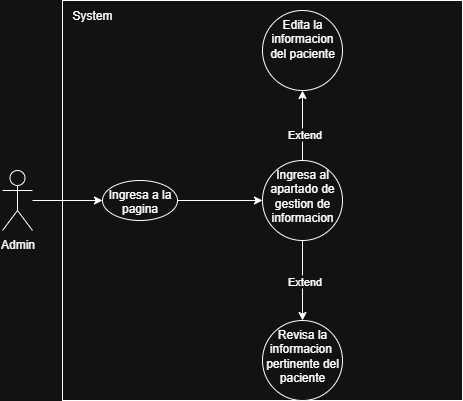

The diagram above was exported from draw.io. Its source (the exported page's mxGraphModel, read from the mxfile embedded in the PNG):
<mxGraphModel dx="1000" dy="539" grid="1" gridSize="10" guides="1" tooltips="1" connect="1" arrows="1" fold="1" page="1" pageScale="1" pageWidth="827" pageHeight="1169" math="0" shadow="0">
  <root>
    <mxCell id="0" />
    <mxCell id="1" parent="0" />
    <mxCell id="LD3tukyJC1znn7YsUD6T-13" value="" style="whiteSpace=wrap;html=1;aspect=fixed;" parent="1" vertex="1">
      <mxGeometry x="310" y="300" width="400" height="400" as="geometry" />
    </mxCell>
    <mxCell id="LD3tukyJC1znn7YsUD6T-1" value="" style="edgeStyle=orthogonalEdgeStyle;rounded=0;orthogonalLoop=1;jettySize=auto;html=1;" parent="1" source="LD3tukyJC1znn7YsUD6T-2" target="LD3tukyJC1znn7YsUD6T-4" edge="1">
      <mxGeometry relative="1" as="geometry" />
    </mxCell>
    <mxCell id="LD3tukyJC1znn7YsUD6T-2" value="Admin" style="shape=umlActor;verticalLabelPosition=bottom;verticalAlign=top;html=1;outlineConnect=0;" parent="1" vertex="1">
      <mxGeometry x="250" y="470" width="30" height="60" as="geometry" />
    </mxCell>
    <mxCell id="LD3tukyJC1znn7YsUD6T-3" value="" style="edgeStyle=orthogonalEdgeStyle;rounded=0;orthogonalLoop=1;jettySize=auto;html=1;" parent="1" source="LD3tukyJC1znn7YsUD6T-4" target="LD3tukyJC1znn7YsUD6T-9" edge="1">
      <mxGeometry relative="1" as="geometry" />
    </mxCell>
    <mxCell id="LD3tukyJC1znn7YsUD6T-4" value="Ingresa a la pagina" style="ellipse;whiteSpace=wrap;html=1;verticalAlign=top;" parent="1" vertex="1">
      <mxGeometry x="350" y="480" width="75" height="40" as="geometry" />
    </mxCell>
    <mxCell id="LD3tukyJC1znn7YsUD6T-5" value="" style="edgeStyle=orthogonalEdgeStyle;rounded=0;orthogonalLoop=1;jettySize=auto;html=1;" parent="1" source="LD3tukyJC1znn7YsUD6T-9" target="LD3tukyJC1znn7YsUD6T-11" edge="1">
      <mxGeometry relative="1" as="geometry" />
    </mxCell>
    <mxCell id="LD3tukyJC1znn7YsUD6T-6" value="Extend" style="edgeLabel;html=1;align=center;verticalAlign=middle;resizable=0;points=[];" parent="LD3tukyJC1znn7YsUD6T-5" connectable="0" vertex="1">
      <mxGeometry x="-0.2303" y="-1" relative="1" as="geometry">
        <mxPoint as="offset" />
      </mxGeometry>
    </mxCell>
    <mxCell id="LD3tukyJC1znn7YsUD6T-7" value="" style="edgeStyle=orthogonalEdgeStyle;rounded=0;orthogonalLoop=1;jettySize=auto;html=1;" parent="1" source="LD3tukyJC1znn7YsUD6T-9" target="LD3tukyJC1znn7YsUD6T-12" edge="1">
      <mxGeometry relative="1" as="geometry" />
    </mxCell>
    <mxCell id="LD3tukyJC1znn7YsUD6T-8" value="Extend" style="edgeLabel;html=1;align=center;verticalAlign=middle;resizable=0;points=[];" parent="LD3tukyJC1znn7YsUD6T-7" connectable="0" vertex="1">
      <mxGeometry x="0.0017" y="1" relative="1" as="geometry">
        <mxPoint as="offset" />
      </mxGeometry>
    </mxCell>
    <mxCell id="LD3tukyJC1znn7YsUD6T-9" value="Ingresa al apartado de gestion de informacion" style="ellipse;whiteSpace=wrap;html=1;verticalAlign=top;" parent="1" vertex="1">
      <mxGeometry x="510" y="460" width="80" height="80" as="geometry" />
    </mxCell>
    <mxCell id="LD3tukyJC1znn7YsUD6T-10" value="System" style="text;html=1;align=center;verticalAlign=middle;whiteSpace=wrap;rounded=0;" parent="1" vertex="1">
      <mxGeometry x="310" y="300" width="60" height="30" as="geometry" />
    </mxCell>
    <mxCell id="LD3tukyJC1znn7YsUD6T-11" value="Edita la informacion del paciente" style="ellipse;whiteSpace=wrap;html=1;verticalAlign=top;" parent="1" vertex="1">
      <mxGeometry x="510" y="310" width="80" height="80" as="geometry" />
    </mxCell>
    <mxCell id="LD3tukyJC1znn7YsUD6T-12" value="Revisa la informacion&amp;nbsp;&lt;div&gt;pertinente del&lt;/div&gt;&lt;div&gt;paciente&lt;/div&gt;" style="ellipse;whiteSpace=wrap;html=1;verticalAlign=top;" parent="1" vertex="1">
      <mxGeometry x="510" y="620" width="80" height="80" as="geometry" />
    </mxCell>
  </root>
</mxGraphModel>